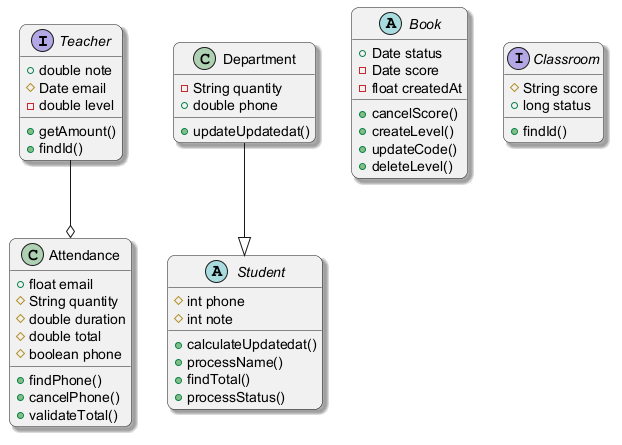

The diagram above was rendered by PlantUML. Its source (embedded in the PNG):
@startuml
skinparam backgroundColor #FFFFFF
skinparam roundCorner 15
skinparam shadowing true
interface Teacher {
  +double note
  #Date email
  -double level
  +getAmount()
  +findId()
}
abstract class Student {
  #int phone
  #int note
  +calculateUpdatedat()
  +processName()
  +findTotal()
  +processStatus()
}
abstract class Book {
  +Date status
  -Date score
  -float createdAt
  +cancelScore()
  +createLevel()
  +updateCode()
  +deleteLevel()
}
class Attendance {
  +float email
  #String quantity
  #double duration
  #double total
  #boolean phone
  +findPhone()
  +cancelPhone()
  +validateTotal()
}
interface Classroom {
  #String score
  +long status
  +findId()
}
class Department {
  -String quantity
  +double phone
  +updateUpdatedat()
}
Teacher --o Attendance
Department --|> Student
@enduml